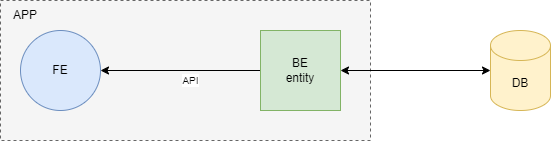

The diagram above was exported from draw.io. Its source (the exported page's mxGraphModel, read from the mxfile embedded in the PNG):
<mxGraphModel dx="1659" dy="669" grid="1" gridSize="10" guides="1" tooltips="1" connect="1" arrows="1" fold="1" page="1" pageScale="1" pageWidth="827" pageHeight="1169" math="0" shadow="0">
  <root>
    <mxCell id="0" />
    <mxCell id="1" parent="0" />
    <mxCell id="Xdi8YDgXP3CGWQFmRHba-6" value="" style="rounded=0;whiteSpace=wrap;html=1;fillColor=#f5f5f5;fontColor=#333333;strokeColor=#666666;dashed=1;" parent="1" vertex="1">
      <mxGeometry x="100" y="170" width="370" height="140" as="geometry" />
    </mxCell>
    <mxCell id="Xdi8YDgXP3CGWQFmRHba-7" style="edgeStyle=orthogonalEdgeStyle;rounded=0;orthogonalLoop=1;jettySize=auto;html=1;entryX=1;entryY=0.5;entryDx=0;entryDy=0;" parent="1" source="Xdi8YDgXP3CGWQFmRHba-1" target="Xdi8YDgXP3CGWQFmRHba-5" edge="1">
      <mxGeometry relative="1" as="geometry" />
    </mxCell>
    <mxCell id="pcuFT_IBhPtCFMAK2ORU-1" value="&lt;font style=&quot;font-size: 10px;&quot;&gt;API&lt;/font&gt;" style="edgeLabel;html=1;align=center;verticalAlign=middle;resizable=0;points=[];" vertex="1" connectable="0" parent="Xdi8YDgXP3CGWQFmRHba-7">
      <mxGeometry x="-0.25" y="4" relative="1" as="geometry">
        <mxPoint x="-10" y="6" as="offset" />
      </mxGeometry>
    </mxCell>
    <mxCell id="Xdi8YDgXP3CGWQFmRHba-1" value="BE&lt;div&gt;entity&lt;/div&gt;" style="whiteSpace=wrap;html=1;aspect=fixed;fillColor=#d5e8d4;strokeColor=#82b366;" parent="1" vertex="1">
      <mxGeometry x="360" y="200" width="80" height="80" as="geometry" />
    </mxCell>
    <mxCell id="Xdi8YDgXP3CGWQFmRHba-2" value="DB" style="shape=cylinder3;whiteSpace=wrap;html=1;boundedLbl=1;backgroundOutline=1;size=15;fillColor=#fff2cc;strokeColor=#d6b656;" parent="1" vertex="1">
      <mxGeometry x="590" y="200" width="60" height="80" as="geometry" />
    </mxCell>
    <mxCell id="Xdi8YDgXP3CGWQFmRHba-3" style="edgeStyle=orthogonalEdgeStyle;rounded=0;orthogonalLoop=1;jettySize=auto;html=1;entryX=0;entryY=0.5;entryDx=0;entryDy=0;entryPerimeter=0;startArrow=classic;startFill=1;" parent="1" source="Xdi8YDgXP3CGWQFmRHba-1" target="Xdi8YDgXP3CGWQFmRHba-2" edge="1">
      <mxGeometry relative="1" as="geometry" />
    </mxCell>
    <mxCell id="Xdi8YDgXP3CGWQFmRHba-5" value="FE" style="ellipse;whiteSpace=wrap;html=1;aspect=fixed;fillColor=#dae8fc;strokeColor=#6c8ebf;" parent="1" vertex="1">
      <mxGeometry x="120" y="200" width="80" height="80" as="geometry" />
    </mxCell>
    <mxCell id="Xdi8YDgXP3CGWQFmRHba-8" value="APP" style="text;html=1;align=center;verticalAlign=middle;whiteSpace=wrap;rounded=0;" parent="1" vertex="1">
      <mxGeometry x="100" y="170" width="50" height="30" as="geometry" />
    </mxCell>
  </root>
</mxGraphModel>